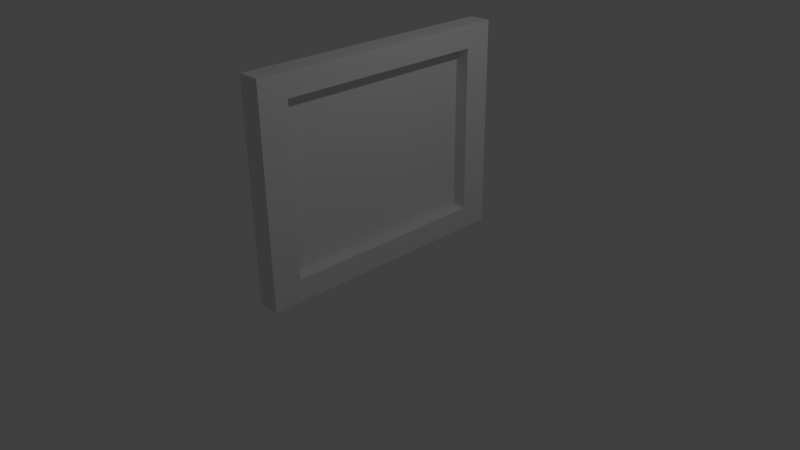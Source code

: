 # Source: picture_frame.blend  (saved by Blender 2.76.0; exported with 4.5.12 LTS)
import bpy
from mathutils import Matrix  # noqa: F401  (used for matrix-valued properties, if any)

bpy.ops.wm.read_factory_settings(use_empty=True)
scene = bpy.context.scene
scene.name = 'Scene'

# ---- collections
col_collection_1 = bpy.data.collections.new('Collection 1'); scene.collection.children.link(col_collection_1)

# ---- world
world_world = bpy.data.worlds.new('World'); scene.world = world_world
world_world.color = (0.05088, 0.05088, 0.05088)
world_world.use_sun_shadow = False
world_world.sun_shadow_jitter_overblur = 0.0
world_world.cycles.sampling_method = 'MANUAL'
world_world.cycles.sample_map_resolution = 256

# ---- cameras
cam_camera = bpy.data.cameras.new('Camera')
cam_camera.clip_end = 100.0
cam_camera.lens = 35.0
cam_camera.sensor_width = 32.0
cam_camera.sensor_height = 18.0
cam_camera.ortho_scale = 7.314
cam_camera.dof.focus_distance = 0.0
cam_camera.dof.aperture_fstop = 128.0

# ---- lights
light_lamp = bpy.data.lights.new('Lamp', 'POINT')
light_lamp.transmission_factor = 0.0
light_lamp.cutoff_distance = 30.0
light_lamp.energy = 100.0
light_lamp.shadow_buffer_clip_start = 1.001
light_lamp.shadow_soft_size = 0.1
light_lamp.shadow_maximum_resolution = 0.006
light_lamp.use_absolute_resolution = True
light_lamp.cycles.use_multiple_importance_sampling = False

# ---- meshes
me_plane_001 = bpy.data.meshes.new('Plane.001')
me_plane_001.from_pydata([(1.062, -0.5251, -1.592), (1.486, -0.19, -0.07817), (1.062, 0.5251, -1.592), (1.486, 0.19, -0.07817), (1.03, 0.5251, -1.57), (1.03, -0.5251, -1.57), (1.486, -0.19, -0.03218), (1.486, 0.19, -0.03218)], [], [(0, 2, 3, 1), (5, 6, 7, 4), (1, 3, 7, 6), (2, 0, 5, 4), (3, 2, 4, 7), (0, 1, 6, 5)])
me_plane_001.use_remesh_preserve_volume = False
me_plane_001.use_remesh_preserve_attributes = False
me_plane_001.use_mirror_vertex_groups = False
me_plane_001.update()
me_plane = bpy.data.meshes.new('Plane')
me_plane.from_pydata([(-1.089, 1.378, 0.2894), (-1.089, -1.378, 0.2894), (1.089, -1.378, 0.2894), (1.089, 1.378, 0.2894), (-1.382, 1.749, 0.2894), (-1.382, -1.749, 0.2894), (1.382, -1.749, 0.2894), (1.382, 1.749, 0.2894), (-1.089, 1.378, 0.1037), (-1.089, -1.378, 0.1037), (1.089, -1.378, 0.1037), (1.089, 1.378, 0.1037), (-1.382, 1.749, 0.0), (-1.382, -1.749, 0.0), (1.382, -1.749, 0.0), (1.382, 1.749, 0.0)], [], [(2, 3, 11, 10), (12, 13, 5, 4), (15, 12, 4, 7), (13, 14, 6, 5), (14, 15, 7, 6), (1, 0, 4, 5), (2, 1, 5, 6), (3, 2, 6, 7), (0, 3, 7, 4), (9, 10, 11, 8), (0, 1, 9, 8), (3, 0, 8, 11), (1, 2, 10, 9), (12, 15, 14, 13)])
me_plane.use_remesh_preserve_volume = False
me_plane.use_remesh_preserve_attributes = False
me_plane.use_mirror_vertex_groups = False
me_plane.update()

# ---- objects
ob_plane_001 = bpy.data.objects.new('Plane.001', me_plane_001)
ob_plane = bpy.data.objects.new('Plane', me_plane)
ob_lamp = bpy.data.objects.new('Lamp', light_lamp)
ob_camera = bpy.data.objects.new('Camera', cam_camera)

# ---- transforms, parenting, visibility, modifiers, constraints
ob_plane_001.location = (-2.342, -0.00506, 1.507)
ob_plane_001.scale = (1.576, 1.0, 1.0)
ob_plane_001.lineart.crease_threshold = 0.0
ob_plane.location = (0.0, 0.0, 1.382)
ob_plane.rotation_euler = (-0.0, 1.571, 0.0)
ob_plane.lineart.crease_threshold = 0.0
ob_lamp.location = (4.076, 1.005, 5.904)
ob_lamp.rotation_euler = (0.6503, 0.05522, 1.866)
ob_lamp.lock_rotations_4d = False
ob_lamp.empty_display_type = 'ARROWS'
ob_lamp.color = (0.0, 0.0, 0.0, 0.0)
ob_lamp.lineart.crease_threshold = 0.0
ob_camera.location = (7.481, -6.508, 5.344)
ob_camera.rotation_euler = (1.109, 0.01082, 0.8149)
ob_camera.lock_rotations_4d = False
ob_camera.empty_display_type = 'ARROWS'
ob_camera.color = (0.0, 0.0, 0.0, 0.0)
ob_camera.display_type = 'WIRE'
ob_camera.lineart.crease_threshold = 0.0

# ---- collection membership
col_collection_1.objects.link(ob_plane_001)
col_collection_1.objects.link(ob_plane)
col_collection_1.objects.link(ob_lamp)
col_collection_1.objects.link(ob_camera)

# ---- scene / render settings (as saved in the file)
scene.camera = ob_camera
scene.frame_start = 1; scene.frame_end = 250; scene.frame_set(1)
scene.render.engine = 'BLENDER_EEVEE_NEXT'
scene.render.resolution_percentage = 50
scene.render.dither_intensity = 0.0
scene.cycles.use_denoising = False
scene.cycles.samples = 10
scene.cycles.sampling_pattern = 'TABULATED_SOBOL'
scene.cycles.light_sampling_threshold = 0.0
scene.cycles.use_adaptive_sampling = False
scene.cycles.use_light_tree = False
scene.cycles.blur_glossy = 0.0
scene.cycles.pixel_filter_type = 'GAUSSIAN'
scene.cycles.sample_clamp_indirect = 0.0
scene.view_settings.view_transform = 'Standard'
bpy.context.view_layer.update()
